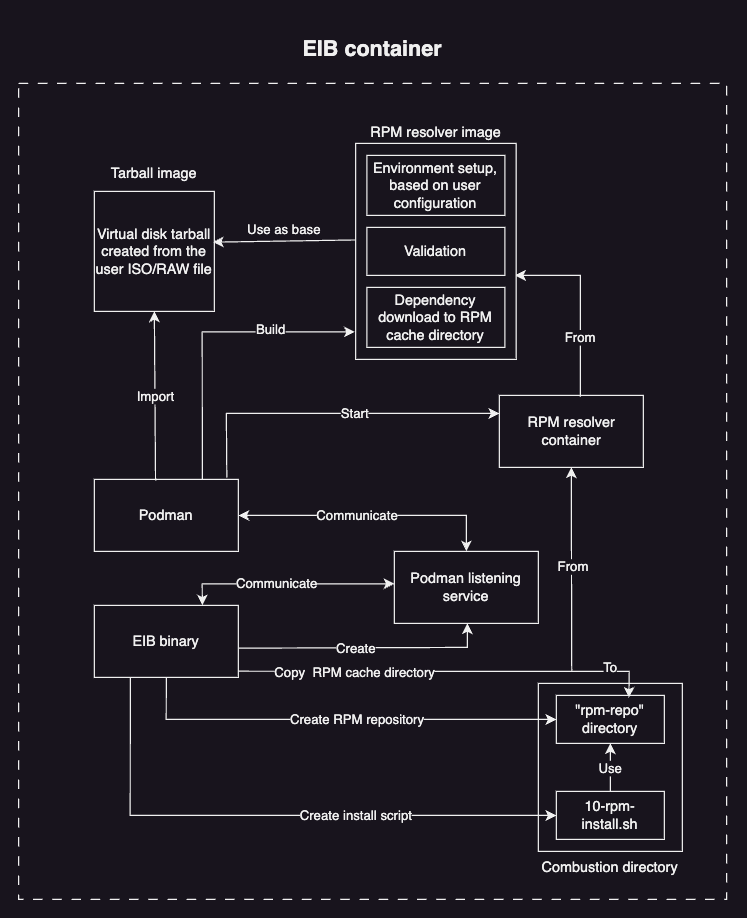

The diagram above was exported from draw.io. Its source (the exported page's mxGraphModel, read from the mxfile embedded in the PNG):
<mxGraphModel dx="857" dy="538" grid="1" gridSize="10" guides="1" tooltips="1" connect="1" arrows="1" fold="1" page="1" pageScale="1" pageWidth="827" pageHeight="1169" math="0" shadow="0">
  <root>
    <mxCell id="0" />
    <mxCell id="1" parent="0" />
    <mxCell id="2MC1T_jvLcis5cPFGf17-54" value="&lt;h2&gt;EIB container&lt;/h2&gt;" style="rounded=0;whiteSpace=wrap;html=1;labelPosition=center;verticalLabelPosition=top;align=center;verticalAlign=bottom;dashed=1;dashPattern=8 8;" vertex="1" parent="1">
      <mxGeometry x="150" y="790" width="590" height="680" as="geometry" />
    </mxCell>
    <mxCell id="2MC1T_jvLcis5cPFGf17-89" value="Podman" style="rounded=0;whiteSpace=wrap;html=1;" vertex="1" parent="1">
      <mxGeometry x="213.12" y="1120" width="120" height="60" as="geometry" />
    </mxCell>
    <mxCell id="2MC1T_jvLcis5cPFGf17-90" value="EIB binary" style="rounded=0;whiteSpace=wrap;html=1;" vertex="1" parent="1">
      <mxGeometry x="213.12" y="1225" width="120" height="60" as="geometry" />
    </mxCell>
    <mxCell id="2MC1T_jvLcis5cPFGf17-91" value="Podman listening service" style="rounded=0;whiteSpace=wrap;html=1;" vertex="1" parent="1">
      <mxGeometry x="463.12" y="1180" width="120" height="60" as="geometry" />
    </mxCell>
    <mxCell id="2MC1T_jvLcis5cPFGf17-92" value="" style="endArrow=classic;html=1;rounded=0;entryX=0.5;entryY=1;entryDx=0;entryDy=0;exitX=1.005;exitY=0.594;exitDx=0;exitDy=0;exitPerimeter=0;" edge="1" parent="1" source="2MC1T_jvLcis5cPFGf17-90">
      <mxGeometry width="50" height="50" relative="1" as="geometry">
        <mxPoint x="340" y="1260" as="sourcePoint" />
        <mxPoint x="523.9999999999999" y="1240" as="targetPoint" />
        <Array as="points">
          <mxPoint x="524" y="1260" />
        </Array>
      </mxGeometry>
    </mxCell>
    <mxCell id="2MC1T_jvLcis5cPFGf17-93" value="Create" style="edgeLabel;html=1;align=center;verticalAlign=middle;resizable=0;points=[];" vertex="1" connectable="0" parent="2MC1T_jvLcis5cPFGf17-92">
      <mxGeometry x="-0.3153" y="2" relative="1" as="geometry">
        <mxPoint x="25" y="2" as="offset" />
      </mxGeometry>
    </mxCell>
    <mxCell id="2MC1T_jvLcis5cPFGf17-94" value="" style="endArrow=classic;startArrow=classic;html=1;rounded=0;exitX=0.75;exitY=0;exitDx=0;exitDy=0;entryX=0.005;entryY=0.65;entryDx=0;entryDy=0;entryPerimeter=0;" edge="1" parent="1" source="2MC1T_jvLcis5cPFGf17-90">
      <mxGeometry width="50" height="50" relative="1" as="geometry">
        <mxPoint x="302.51999999999987" y="1213" as="sourcePoint" />
        <mxPoint x="463.12" y="1207" as="targetPoint" />
        <Array as="points">
          <mxPoint x="303" y="1207" />
        </Array>
      </mxGeometry>
    </mxCell>
    <mxCell id="2MC1T_jvLcis5cPFGf17-95" value="Communicate" style="edgeLabel;html=1;align=center;verticalAlign=middle;resizable=0;points=[];" vertex="1" connectable="0" parent="2MC1T_jvLcis5cPFGf17-94">
      <mxGeometry x="-0.2105" y="-3" relative="1" as="geometry">
        <mxPoint x="9" y="-3" as="offset" />
      </mxGeometry>
    </mxCell>
    <mxCell id="2MC1T_jvLcis5cPFGf17-96" value="" style="endArrow=classic;startArrow=classic;html=1;rounded=0;entryX=0.5;entryY=0;entryDx=0;entryDy=0;exitX=1;exitY=0.5;exitDx=0;exitDy=0;" edge="1" parent="1" source="2MC1T_jvLcis5cPFGf17-89" target="2MC1T_jvLcis5cPFGf17-91">
      <mxGeometry width="50" height="50" relative="1" as="geometry">
        <mxPoint x="413.12" y="1180" as="sourcePoint" />
        <mxPoint x="463.12" y="1130" as="targetPoint" />
        <Array as="points">
          <mxPoint x="523.12" y="1150" />
        </Array>
      </mxGeometry>
    </mxCell>
    <mxCell id="2MC1T_jvLcis5cPFGf17-97" value="Communicate" style="edgeLabel;html=1;align=center;verticalAlign=middle;resizable=0;points=[];" vertex="1" connectable="0" parent="2MC1T_jvLcis5cPFGf17-96">
      <mxGeometry x="-0.2545" y="3" relative="1" as="geometry">
        <mxPoint x="16" y="3" as="offset" />
      </mxGeometry>
    </mxCell>
    <mxCell id="2MC1T_jvLcis5cPFGf17-98" value="Virtual disk tarball created from the user ISO/RAW file" style="whiteSpace=wrap;html=1;aspect=fixed;" vertex="1" parent="1">
      <mxGeometry x="213.12" y="880" width="100" height="100" as="geometry" />
    </mxCell>
    <mxCell id="2MC1T_jvLcis5cPFGf17-99" value="Import" style="endArrow=classic;html=1;rounded=0;exitX=0.425;exitY=0.017;exitDx=0;exitDy=0;entryX=0.5;entryY=1;entryDx=0;entryDy=0;exitPerimeter=0;" edge="1" parent="1" source="2MC1T_jvLcis5cPFGf17-89" target="2MC1T_jvLcis5cPFGf17-98">
      <mxGeometry width="50" height="50" relative="1" as="geometry">
        <mxPoint x="333.12" y="1070" as="sourcePoint" />
        <mxPoint x="383.12" y="1020" as="targetPoint" />
      </mxGeometry>
    </mxCell>
    <mxCell id="2MC1T_jvLcis5cPFGf17-100" value="" style="endArrow=classic;html=1;rounded=0;exitX=0.004;exitY=0.447;exitDx=0;exitDy=0;exitPerimeter=0;entryX=0.988;entryY=0.423;entryDx=0;entryDy=0;entryPerimeter=0;" edge="1" parent="1" source="2MC1T_jvLcis5cPFGf17-118" target="2MC1T_jvLcis5cPFGf17-98">
      <mxGeometry width="50" height="50" relative="1" as="geometry">
        <mxPoint x="414.75750000000005" y="926.1662500000001" as="sourcePoint" />
        <mxPoint x="313" y="928" as="targetPoint" />
      </mxGeometry>
    </mxCell>
    <mxCell id="2MC1T_jvLcis5cPFGf17-101" value="Use as base" style="edgeLabel;html=1;align=center;verticalAlign=middle;resizable=0;points=[];" vertex="1" connectable="0" parent="2MC1T_jvLcis5cPFGf17-100">
      <mxGeometry x="0.2182" relative="1" as="geometry">
        <mxPoint x="12" y="-10" as="offset" />
      </mxGeometry>
    </mxCell>
    <mxCell id="2MC1T_jvLcis5cPFGf17-102" value="" style="endArrow=classic;html=1;rounded=0;exitX=0.75;exitY=0;exitDx=0;exitDy=0;entryX=-0.005;entryY=0.873;entryDx=0;entryDy=0;entryPerimeter=0;" edge="1" parent="1" source="2MC1T_jvLcis5cPFGf17-89" target="2MC1T_jvLcis5cPFGf17-118">
      <mxGeometry width="50" height="50" relative="1" as="geometry">
        <mxPoint x="323.12" y="1050" as="sourcePoint" />
        <mxPoint x="414.1025000000001" y="1007.38625" as="targetPoint" />
        <Array as="points">
          <mxPoint x="303" y="997" />
        </Array>
      </mxGeometry>
    </mxCell>
    <mxCell id="2MC1T_jvLcis5cPFGf17-103" value="Build" style="edgeLabel;html=1;align=center;verticalAlign=middle;resizable=0;points=[];" vertex="1" connectable="0" parent="2MC1T_jvLcis5cPFGf17-102">
      <mxGeometry x="0.2112" y="2" relative="1" as="geometry">
        <mxPoint x="28" as="offset" />
      </mxGeometry>
    </mxCell>
    <mxCell id="2MC1T_jvLcis5cPFGf17-104" value="RPM resolver container" style="rounded=0;whiteSpace=wrap;html=1;" vertex="1" parent="1">
      <mxGeometry x="550.62" y="1050" width="120" height="60" as="geometry" />
    </mxCell>
    <mxCell id="2MC1T_jvLcis5cPFGf17-105" value="Start" style="endArrow=classic;html=1;rounded=0;entryX=0;entryY=0.25;entryDx=0;entryDy=0;exitX=0.92;exitY=-0.024;exitDx=0;exitDy=0;exitPerimeter=0;" edge="1" parent="1" source="2MC1T_jvLcis5cPFGf17-89" target="2MC1T_jvLcis5cPFGf17-104">
      <mxGeometry x="0.1417" width="50" height="50" relative="1" as="geometry">
        <mxPoint x="323.12" y="1080" as="sourcePoint" />
        <mxPoint x="463.12" y="1040" as="targetPoint" />
        <Array as="points">
          <mxPoint x="323.12" y="1065" />
        </Array>
        <mxPoint as="offset" />
      </mxGeometry>
    </mxCell>
    <mxCell id="2MC1T_jvLcis5cPFGf17-106" value="" style="endArrow=classic;html=1;rounded=0;exitX=0.563;exitY=0.017;exitDx=0;exitDy=0;exitPerimeter=0;entryX=0.993;entryY=0.611;entryDx=0;entryDy=0;entryPerimeter=0;" edge="1" parent="1" source="2MC1T_jvLcis5cPFGf17-104" target="2MC1T_jvLcis5cPFGf17-118">
      <mxGeometry width="50" height="50" relative="1" as="geometry">
        <mxPoint x="623.12" y="1020" as="sourcePoint" />
        <mxPoint x="570" y="950" as="targetPoint" />
        <Array as="points">
          <mxPoint x="618.12" y="950" />
        </Array>
      </mxGeometry>
    </mxCell>
    <mxCell id="2MC1T_jvLcis5cPFGf17-107" value="From" style="edgeLabel;html=1;align=center;verticalAlign=middle;resizable=0;points=[];" vertex="1" connectable="0" parent="2MC1T_jvLcis5cPFGf17-106">
      <mxGeometry x="-0.3697" relative="1" as="geometry">
        <mxPoint as="offset" />
      </mxGeometry>
    </mxCell>
    <mxCell id="2MC1T_jvLcis5cPFGf17-108" value="Combustion directory" style="rounded=0;whiteSpace=wrap;html=1;labelPosition=center;verticalLabelPosition=bottom;align=center;verticalAlign=top;" vertex="1" parent="1">
      <mxGeometry x="583.12" y="1290" width="120" height="140" as="geometry" />
    </mxCell>
    <mxCell id="2MC1T_jvLcis5cPFGf17-109" value="&quot;rpm-repo&quot; directory" style="rounded=0;whiteSpace=wrap;html=1;" vertex="1" parent="1">
      <mxGeometry x="598.12" y="1300" width="90" height="40" as="geometry" />
    </mxCell>
    <mxCell id="2MC1T_jvLcis5cPFGf17-110" value="" style="endArrow=classic;html=1;rounded=0;entryX=0.674;entryY=0.048;entryDx=0;entryDy=0;entryPerimeter=0;exitX=0.998;exitY=0.914;exitDx=0;exitDy=0;exitPerimeter=0;" edge="1" parent="1" source="2MC1T_jvLcis5cPFGf17-90">
      <mxGeometry width="50" height="50" relative="1" as="geometry">
        <mxPoint x="340" y="1280" as="sourcePoint" />
        <mxPoint x="658.5299999999997" y="1301.92" as="targetPoint" />
        <Array as="points">
          <mxPoint x="446.87" y="1280" />
          <mxPoint x="586.87" y="1280" />
          <mxPoint x="658.87" y="1280" />
        </Array>
      </mxGeometry>
    </mxCell>
    <mxCell id="2MC1T_jvLcis5cPFGf17-111" value="Copy&amp;nbsp; RPM cache directory" style="edgeLabel;html=1;align=center;verticalAlign=middle;resizable=0;points=[];" vertex="1" connectable="0" parent="2MC1T_jvLcis5cPFGf17-110">
      <mxGeometry x="-0.1619" y="-1" relative="1" as="geometry">
        <mxPoint x="-49" as="offset" />
      </mxGeometry>
    </mxCell>
    <mxCell id="2MC1T_jvLcis5cPFGf17-112" value="To" style="edgeLabel;html=1;align=center;verticalAlign=middle;resizable=0;points=[];" vertex="1" connectable="0" parent="2MC1T_jvLcis5cPFGf17-110">
      <mxGeometry x="0.8564" y="3" relative="1" as="geometry">
        <mxPoint x="-13" as="offset" />
      </mxGeometry>
    </mxCell>
    <mxCell id="2MC1T_jvLcis5cPFGf17-113" value="" style="endArrow=classic;html=1;rounded=0;entryX=0.5;entryY=1;entryDx=0;entryDy=0;" edge="1" parent="1" target="2MC1T_jvLcis5cPFGf17-104">
      <mxGeometry width="50" height="50" relative="1" as="geometry">
        <mxPoint x="611" y="1280" as="sourcePoint" />
        <mxPoint x="518.12" y="1300" as="targetPoint" />
        <Array as="points">
          <mxPoint x="610.87" y="1270" />
        </Array>
      </mxGeometry>
    </mxCell>
    <mxCell id="2MC1T_jvLcis5cPFGf17-114" value="From" style="edgeLabel;html=1;align=center;verticalAlign=middle;resizable=0;points=[];" vertex="1" connectable="0" parent="2MC1T_jvLcis5cPFGf17-113">
      <mxGeometry x="0.0293" y="-1" relative="1" as="geometry">
        <mxPoint as="offset" />
      </mxGeometry>
    </mxCell>
    <mxCell id="2MC1T_jvLcis5cPFGf17-115" value="" style="endArrow=classic;html=1;rounded=0;exitX=0.5;exitY=1;exitDx=0;exitDy=0;entryX=0;entryY=0.5;entryDx=0;entryDy=0;" edge="1" parent="1" source="2MC1T_jvLcis5cPFGf17-90" target="2MC1T_jvLcis5cPFGf17-109">
      <mxGeometry width="50" height="50" relative="1" as="geometry">
        <mxPoint x="276.87" y="1390" as="sourcePoint" />
        <mxPoint x="326.87" y="1340" as="targetPoint" />
        <Array as="points">
          <mxPoint x="273" y="1320" />
        </Array>
      </mxGeometry>
    </mxCell>
    <mxCell id="2MC1T_jvLcis5cPFGf17-116" value="Create RPM repository" style="edgeLabel;html=1;align=center;verticalAlign=middle;resizable=0;points=[];" vertex="1" connectable="0" parent="2MC1T_jvLcis5cPFGf17-115">
      <mxGeometry x="0.075" y="-1" relative="1" as="geometry">
        <mxPoint y="-1" as="offset" />
      </mxGeometry>
    </mxCell>
    <mxCell id="2MC1T_jvLcis5cPFGf17-117" value="Tarball image" style="text;strokeColor=none;align=center;fillColor=none;html=1;verticalAlign=middle;whiteSpace=wrap;rounded=0;" vertex="1" parent="1">
      <mxGeometry x="210" y="850" width="106.25" height="30" as="geometry" />
    </mxCell>
    <mxCell id="2MC1T_jvLcis5cPFGf17-118" value="RPM resolver image" style="rounded=0;whiteSpace=wrap;html=1;labelPosition=center;verticalLabelPosition=top;align=center;verticalAlign=bottom;" vertex="1" parent="1">
      <mxGeometry x="430.87" y="840" width="133.75" height="180" as="geometry" />
    </mxCell>
    <mxCell id="2MC1T_jvLcis5cPFGf17-119" value="Validation" style="rounded=0;whiteSpace=wrap;html=1;" vertex="1" parent="1">
      <mxGeometry x="440.24" y="910" width="115" height="40" as="geometry" />
    </mxCell>
    <mxCell id="2MC1T_jvLcis5cPFGf17-120" value="Dependency download to RPM cache directory" style="rounded=0;whiteSpace=wrap;html=1;" vertex="1" parent="1">
      <mxGeometry x="440.24" y="960" width="115" height="50" as="geometry" />
    </mxCell>
    <mxCell id="2MC1T_jvLcis5cPFGf17-122" value="Environment setup, based on user configuration" style="rounded=0;whiteSpace=wrap;html=1;" vertex="1" parent="1">
      <mxGeometry x="440.25" y="850" width="115" height="50" as="geometry" />
    </mxCell>
    <mxCell id="2MC1T_jvLcis5cPFGf17-126" value="10-rpm-install.sh" style="rounded=0;whiteSpace=wrap;html=1;" vertex="1" parent="1">
      <mxGeometry x="598.12" y="1380" width="90" height="40" as="geometry" />
    </mxCell>
    <mxCell id="2MC1T_jvLcis5cPFGf17-127" value="" style="endArrow=classic;html=1;rounded=0;entryX=0.5;entryY=1;entryDx=0;entryDy=0;exitX=0.5;exitY=0;exitDx=0;exitDy=0;" edge="1" parent="1" source="2MC1T_jvLcis5cPFGf17-126" target="2MC1T_jvLcis5cPFGf17-109">
      <mxGeometry width="50" height="50" relative="1" as="geometry">
        <mxPoint x="480" y="1430" as="sourcePoint" />
        <mxPoint x="530" y="1380" as="targetPoint" />
      </mxGeometry>
    </mxCell>
    <mxCell id="2MC1T_jvLcis5cPFGf17-128" value="Use" style="edgeLabel;html=1;align=center;verticalAlign=middle;resizable=0;points=[];" vertex="1" connectable="0" parent="2MC1T_jvLcis5cPFGf17-127">
      <mxGeometry x="0.0733" y="-1" relative="1" as="geometry">
        <mxPoint x="-1" y="2" as="offset" />
      </mxGeometry>
    </mxCell>
    <mxCell id="2MC1T_jvLcis5cPFGf17-129" value="" style="endArrow=classic;html=1;rounded=0;exitX=0.25;exitY=1;exitDx=0;exitDy=0;entryX=0;entryY=0.5;entryDx=0;entryDy=0;" edge="1" parent="1" source="2MC1T_jvLcis5cPFGf17-90" target="2MC1T_jvLcis5cPFGf17-126">
      <mxGeometry width="50" height="50" relative="1" as="geometry">
        <mxPoint x="213.12" y="1370" as="sourcePoint" />
        <mxPoint x="538.12" y="1405" as="targetPoint" />
        <Array as="points">
          <mxPoint x="243" y="1400" />
        </Array>
      </mxGeometry>
    </mxCell>
    <mxCell id="2MC1T_jvLcis5cPFGf17-130" value="Create install script" style="edgeLabel;html=1;align=center;verticalAlign=middle;resizable=0;points=[];" vertex="1" connectable="0" parent="2MC1T_jvLcis5cPFGf17-129">
      <mxGeometry x="0.075" y="-1" relative="1" as="geometry">
        <mxPoint x="50" y="-1" as="offset" />
      </mxGeometry>
    </mxCell>
  </root>
</mxGraphModel>